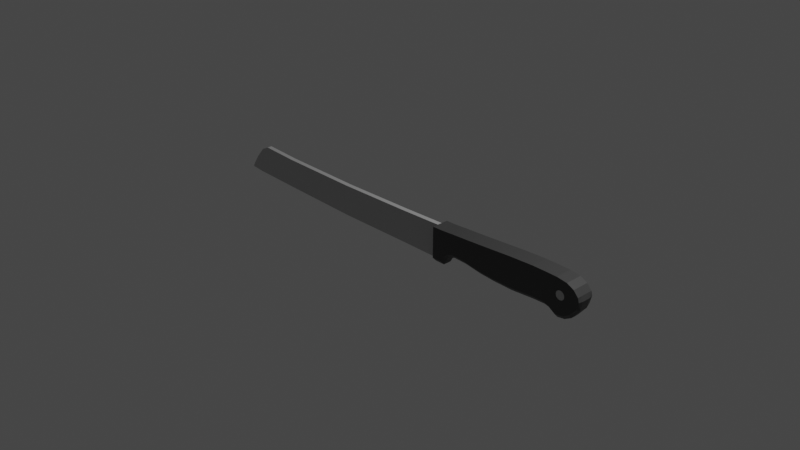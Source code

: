 # Source: pisau.blend  (saved by Blender 2.90.8; exported with 4.5.12 LTS)
import bpy
from mathutils import Matrix  # noqa: F401  (used for matrix-valued properties, if any)

bpy.ops.wm.read_factory_settings(use_empty=True)
scene = bpy.context.scene
scene.name = 'Scene'

# ---- collections
col_collection = bpy.data.collections.new('Collection'); scene.collection.children.link(col_collection)

# ---- materials (node trees are filled in below, after node groups)
mat_material_001 = bpy.data.materials.new('Material.001')
mat_material_001.use_transparent_shadow = False
mat_material_002 = bpy.data.materials.new('Material.002')
mat_material_002.use_transparent_shadow = False

# ---- material node trees
mat_material_001.use_nodes = True; mat_material_001.node_tree.nodes.clear()
_N = mat_material_001.node_tree.nodes; _L = mat_material_001.node_tree.links
n0 = _N.new('ShaderNodeBsdfPrincipled'); n0.name = 'Principled BSDF'; n0.location = (10, 300)
n0.distribution = 'GGX'
n0.subsurface_method = 'BURLEY'
n0.inputs[0].default_value = (0.05359, 0.05359, 0.05359, 1.0)
n0.inputs[3].default_value = 1.45
n0.inputs[27].default_value = (0.0, 0.0, 0.0, 1.0)
n0.inputs[28].default_value = 1.0
n1 = _N.new('ShaderNodeOutputMaterial'); n1.name = 'Material Output'; n1.location = (300, 300)
_L.new(n0.outputs[0], n1.inputs[0])
n1.is_active_output = True
mat_material_002.use_nodes = True; mat_material_002.node_tree.nodes.clear()
_N = mat_material_002.node_tree.nodes; _L = mat_material_002.node_tree.links
n0 = _N.new('ShaderNodeBsdfPrincipled'); n0.name = 'Principled BSDF'; n0.location = (10, 300)
n0.distribution = 'GGX'
n0.subsurface_method = 'BURLEY'
n0.inputs[0].default_value = (0.5204, 0.5204, 0.5204, 1.0)
n0.inputs[1].default_value = 0.2283
n0.inputs[2].default_value = 0.3819
n0.inputs[3].default_value = 1.45
n0.inputs[27].default_value = (0.0, 0.0, 0.0, 1.0)
n0.inputs[28].default_value = 1.0
n1 = _N.new('ShaderNodeOutputMaterial'); n1.name = 'Material Output'; n1.location = (300, 300)
_L.new(n0.outputs[0], n1.inputs[0])
n1.is_active_output = True

# ---- world
world_world = bpy.data.worlds.new('World'); scene.world = world_world
world_world.use_nodes = True; world_world.node_tree.nodes.clear()
_N = world_world.node_tree.nodes; _L = world_world.node_tree.links
n0 = _N.new('ShaderNodeOutputWorld'); n0.name = 'World Output'; n0.location = (300, 300)
n1 = _N.new('ShaderNodeBackground'); n1.name = 'Background'; n1.location = (10, 300)
n1.inputs[0].default_value = (0.05088, 0.05088, 0.05088, 1.0)
_L.new(n1.outputs[0], n0.inputs[0])
n0.is_active_output = True
world_world.color = (0.05088, 0.05088, 0.05088)
world_world.use_sun_shadow = False
world_world.sun_shadow_jitter_overblur = 0.0

# ---- cameras
cam_camera = bpy.data.cameras.new('Camera')
cam_camera.clip_end = 100.0
cam_camera.ortho_scale = 7.314

# ---- lights
light_light = bpy.data.lights.new('Light', 'POINT')
light_light.transmission_factor = 0.0
light_light.energy = 1000.0
light_light.shadow_soft_size = 0.1
light_light.shadow_maximum_resolution = 0.006
light_light.use_absolute_resolution = True

# ---- meshes
me_cube_001 = bpy.data.meshes.new('Cube.001')
me_cube_001.from_pydata([(5.021, -0.9664, 0.3807), (5.058, -0.9664, 0.3771), (5.094, -0.9664, 0.3663), (5.127, -0.9664, 0.3487), (5.155, -0.9664, 0.3251), (5.179, -0.9664, 0.2963), (5.196, -0.9664, 0.2635), (5.207, -0.9664, 0.2279), (5.211, -0.9664, 0.1909), (5.207, -0.9664, 0.1538), (5.196, -0.9664, 0.1182), (5.179, -0.9664, 0.08537), (5.155, -0.9664, 0.0566), (5.127, -0.9664, 0.03299), (5.094, -0.9664, 0.01544), (5.058, -0.9664, 0.004636), (5.021, -0.9664, 0.0009879), (4.984, -0.9664, 0.004636), (4.948, -0.9664, 0.01544), (4.916, -0.9664, 0.03299), (4.887, -0.9664, 0.0566), (4.863, -0.9664, 0.08537), (4.846, -0.9664, 0.1182), (4.835, -0.9664, 0.1538), (4.831, -0.9664, 0.1909), (4.835, -0.9664, 0.2279), (4.846, -0.9664, 0.2635), (4.863, -0.9664, 0.2963), (4.887, -0.9664, 0.3251), (4.916, -0.9664, 0.3487), (4.948, -0.9664, 0.3663), (4.984, -0.9664, 0.3771), (5.021, 0.9562, 0.3807), (5.058, 0.9562, 0.3771), (5.094, 0.9562, 0.3663), (5.127, 0.9562, 0.3487), (5.155, 0.9562, 0.3251), (5.179, 0.9562, 0.2963), (5.196, 0.9562, 0.2635), (5.207, 0.9562, 0.2279), (5.211, 0.9562, 0.1909), (5.207, 0.9562, 0.1538), (5.196, 0.9562, 0.1182), (5.179, 0.9562, 0.08537), (5.155, 0.9562, 0.0566), (5.127, 0.9562, 0.03299), (5.094, 0.9562, 0.01544), (5.058, 0.9562, 0.004636), (5.021, 0.9562, 0.0009879), (4.984, 0.9562, 0.004636), (4.948, 0.9562, 0.01544), (4.916, 0.9562, 0.03299), (4.887, 0.9562, 0.0566), (4.863, 0.9562, 0.08537), (4.846, 0.9562, 0.1182), (4.835, 0.9562, 0.1538), (4.831, 0.9562, 0.1909), (4.835, 0.9562, 0.2279), (4.846, 0.9562, 0.2635), (4.863, 0.9562, 0.2963), (4.887, 0.9562, 0.3251), (4.916, 0.9562, 0.3487), (4.948, 0.9562, 0.3663), (4.984, 0.9562, 0.3771), (-1.0, -1.0, -0.713), (-1.0, -1.0, 0.5837), (-1.0, 1.0, -0.713), (-1.0, 1.0, 0.5837), (-0.5763, -1.0, -0.713), (-0.5763, -1.0, 0.5921), (-0.5763, 1.0, -0.713), (-0.5763, 1.0, 0.5921), (-0.4262, -1.0, -0.4518), (-0.4248, -1.0, 0.6006), (-0.4262, 1.0, -0.4518), (-0.4248, 1.0, 0.6006), (-0.3049, -1.0, -0.3303), (-0.3035, -1.0, 0.6075), (-0.3049, 1.0, -0.3303), (-0.3035, 1.0, 0.6075), (-0.03478, -1.0, -0.2271), (-0.03337, -1.0, 0.6265), (-0.03478, 1.0, -0.2271), (-0.03337, 1.0, 0.6265), (0.5359, -1.0, -0.2473), (0.5277, -1.0, 0.6566), (0.5359, 1.0, -0.2473), (0.5277, 1.0, 0.6566), (1.273, -1.0, -0.3588), (1.27, -1.0, 0.7019), (1.273, 1.0, -0.3588), (1.27, 1.0, 0.7019), (1.92, -1.0, -0.4028), (1.899, -1.0, 0.7432), (1.92, 1.0, -0.4028), (1.899, 1.0, 0.7432), (2.759, -1.0, -0.4194), (2.746, -1.0, 0.8012), (2.759, 1.0, -0.4194), (2.746, 1.0, 0.8012), (3.752, -1.0, -0.3479), (3.784, -1.0, 0.8484), (3.752, 1.0, -0.3479), (3.784, 1.0, 0.8484), (4.261, -1.0, -0.3343), (4.323, -1.0, 0.8457), (4.261, 1.0, -0.3343), (4.323, 1.0, 0.8457), (4.531, -1.0, -0.3891), (4.846, -1.0, 0.8376), (4.531, 1.0, -0.3891), (4.846, 1.0, 0.8376), (4.855, -1.0, -0.6007), (5.281, -1.0, 0.7767), (4.855, 1.0, -0.6007), (5.281, 1.0, 0.7767), (5.166, -1.0, -0.558), (5.578, -1.0, 0.6282), (5.166, 1.0, -0.558), (5.578, 1.0, 0.6282), (5.45, -1.0, -0.3963), (5.777, -1.0, 0.4069), (5.45, 1.0, -0.3963), (5.777, 1.0, 0.4069), (5.734, -1.0, -0.08588), (5.821, -1.0, 0.2362), (5.734, 1.0, -0.08588), (5.821, 1.0, 0.2362), (-1.01, -8.341e-09, -0.9091), (-1.0, 0.0, 0.5837), (-0.5864, -8.341e-09, -0.9091), (-0.5763, 0.0, 0.5921), (-0.4363, -8.341e-09, -0.6479), (-0.4248, 0.0, 0.6006), (-0.315, -8.341e-09, -0.5264), (-0.3035, 0.0, 0.6075), (-0.04488, -8.341e-09, -0.4232), (-0.03337, 0.0, 0.6265), (0.5258, -8.341e-09, -0.4434), (0.5277, 0.0, 0.6566), (1.263, -8.341e-09, -0.5549), (1.27, 0.0, 0.7019), (1.91, -8.341e-09, -0.5989), (1.899, 0.0, 0.7432), (2.748, -8.341e-09, -0.6155), (2.746, 0.0, 0.8012), (3.742, -8.341e-09, -0.544), (3.784, 0.0, 0.8484), (4.251, -8.341e-09, -0.5304), (4.323, 0.0, 0.8457), (4.521, -8.341e-09, -0.5852), (4.846, 0.0, 0.8376), (4.845, -8.341e-09, -0.7968), (5.281, 0.0, 0.7767), (5.156, -8.341e-09, -0.7541), (5.578, 0.0, 0.6282), (5.439, -8.341e-09, -0.5924), (5.772, 0.0, 0.4078), (5.772, -1.823e-08, -0.1828), (5.851, 1.542e-08, 0.2223), (-1.01, -0.5, -0.9017), (-0.5763, -0.5, 0.5921), (-0.4248, -0.5, 0.6006), (-0.3035, -0.5, 0.6075), (-0.03337, -0.5, 0.6265), (0.5277, -0.5, 0.6566), (1.27, -0.5, 0.7019), (1.899, -0.5, 0.7432), (2.746, -0.5, 0.8012), (3.784, -0.5, 0.8484), (4.323, -0.5, 0.8457), (4.846, -0.5, 0.8376), (5.281, -0.5, 0.7767), (5.578, -0.5, 0.6282), (5.775, -0.5, 0.4074), (5.851, -0.5, 0.2215), (-1.0, -0.5, 0.5837), (-0.5864, -0.5, -0.9017), (-0.4363, -0.5, -0.6404), (-0.315, -0.5, -0.5189), (-0.04488, -0.5, -0.4157), (0.5258, -0.5, -0.4359), (1.263, -0.5, -0.5474), (1.91, -0.5, -0.5915), (2.748, -0.5, -0.608), (3.742, -0.5, -0.5366), (4.251, -0.5, -0.5229), (4.521, -0.5, -0.5777), (4.845, -0.5, -0.7894), (5.156, -0.5, -0.7466), (5.439, -0.5, -0.5849), (5.772, -0.5, -0.1753), (-1.0, 0.5, 0.5837), (-0.5864, 0.5, -0.9017), (-0.4363, 0.5, -0.6404), (-0.315, 0.5, -0.5189), (-0.04488, 0.5, -0.4157), (0.5258, 0.5, -0.4359), (1.263, 0.5, -0.5474), (1.91, 0.5, -0.5915), (2.748, 0.5, -0.608), (3.742, 0.5, -0.5366), (4.251, 0.5, -0.5229), (4.521, 0.5, -0.5777), (4.845, 0.5, -0.7894), (5.156, 0.5, -0.7466), (5.439, 0.5, -0.5849), (5.772, 0.5, -0.1753), (-1.01, 0.5, -0.9017), (-0.5763, 0.5, 0.5921), (-0.4248, 0.5, 0.6006), (-0.3035, 0.5, 0.6075), (-0.03337, 0.5, 0.6265), (0.5277, 0.5, 0.6566), (1.27, 0.5, 0.7019), (1.899, 0.5, 0.7432), (2.746, 0.5, 0.8012), (3.784, 0.5, 0.8484), (4.323, 0.5, 0.8457), (4.846, 0.5, 0.8376), (5.281, 0.5, 0.7767), (5.578, 0.5, 0.6282), (5.775, 0.5, 0.4074), (5.851, 0.5, 0.2215), (4.846, 1.0, 0.1182), (5.144, 1.0, 0.334), (5.155, 1.0, 0.3251), (5.207, 1.0, 0.1538), (5.179, 1.0, 0.2963), (5.207, 1.0, 0.2279), (4.863, 1.0, 0.08537), (5.196, 1.0, 0.2635), (5.211, 1.0, 0.1909), (5.094, 1.0, 0.3663), (5.021, 1.0, 0.3807), (5.127, 1.0, 0.3487), (5.058, 1.0, 0.3771), (4.887, 1.0, 0.0566), (4.984, 1.0, 0.004636), (5.094, 1.0, 0.01544), (4.916, 1.0, 0.03299), (5.058, 1.0, 0.004636), (5.179, 1.0, 0.08537), (5.127, 1.0, 0.03299), (5.196, 1.0, 0.1182), (5.155, 1.0, 0.0566), (4.948, 1.0, 0.01544), (4.835, 1.0, 0.1538), (5.021, 1.0, 0.0009879), (5.042, 1.0, 0.003043), (4.887, 1.0, 0.3251), (4.846, 1.0, 0.2635), (4.916, 1.0, 0.3487), (4.984, 1.0, 0.3771), (4.835, 1.0, 0.2279), (4.948, 1.0, 0.3663), (4.863, 1.0, 0.2963), (4.831, 1.0, 0.1909), (5.127, -1.0, 0.03299), (5.094, -1.0, 0.01544), (5.179, -1.0, 0.08537), (4.863, -1.0, 0.08537), (4.846, -1.0, 0.1182), (5.155, -1.0, 0.0566), (4.984, -1.0, 0.004636), (4.863, -1.0, 0.2963), (5.021, -1.0, 0.0009879), (4.831, -1.0, 0.1909), (4.948, -1.0, 0.01544), (5.196, -1.0, 0.2635), (4.835, -1.0, 0.2279), (4.835, -1.0, 0.1538), (4.846, -1.0, 0.2635), (5.207, -1.0, 0.1538), (5.211, -1.0, 0.1909), (5.196, -1.0, 0.1182), (4.887, -1.0, 0.0566), (4.916, -1.0, 0.03299), (5.042, -1.0, 0.003043), (5.058, -1.0, 0.004636), (5.179, -1.0, 0.2963), (5.207, -1.0, 0.2279), (5.155, -1.0, 0.3251), (5.127, -1.0, 0.3487), (4.887, -1.0, 0.3251), (5.021, -1.0, 0.3807), (4.916, -1.0, 0.3487), (4.948, -1.0, 0.3663), (5.094, -1.0, 0.3663), (5.058, -1.0, 0.3771), (5.144, -1.0, 0.334), (4.984, -1.0, 0.3771)], [], [(0, 1, 289, 285), (1, 2, 288, 289), (2, 3, 283, 288), (3, 4, 282, 290, 283), (4, 5, 280, 282), (5, 6, 269, 280), (6, 7, 281, 269), (7, 8, 274, 281), (8, 9, 273, 274), (9, 10, 275, 273), (10, 11, 260, 275), (11, 12, 263, 260), (12, 13, 258, 263), (13, 14, 259, 258), (14, 15, 279, 259), (15, 16, 266, 278, 279), (16, 17, 264, 266), (17, 18, 268, 264), (18, 19, 277, 268), (19, 20, 276, 277), (20, 21, 261, 276), (21, 22, 262, 261), (22, 23, 271, 262), (23, 24, 267, 271), (24, 25, 270, 267), (25, 26, 272, 270), (26, 27, 265, 272), (27, 28, 284, 265), (28, 29, 286, 284), (29, 30, 287, 286), (30, 31, 291, 287), (31, 0, 285, 291), (0, 31, 30, 29, 28, 27, 26, 25, 24, 23, 22, 21, 20, 19, 18, 17, 16, 15, 14, 13, 12, 11, 10, 9, 8, 7, 6, 5, 4, 3, 2, 1), (33, 34, 35, 36, 37, 38, 39, 40, 41, 42, 43, 44, 45, 46, 47, 48, 49, 50, 51, 52, 53, 54, 55, 56, 57, 58, 59, 60, 61, 62, 63, 32), (208, 192, 67, 66), (66, 67, 71, 70), (161, 69, 73, 162), (68, 69, 65, 64), (160, 177, 68, 64), (161, 176, 65, 69), (73, 72, 76, 77), (70, 71, 75, 74), (69, 68, 72, 73), (193, 70, 74, 194), (195, 78, 82, 196), (194, 74, 78, 195), (162, 73, 77, 163), (74, 75, 79, 78), (164, 81, 85, 165), (163, 77, 81, 164), (78, 79, 83, 82), (77, 76, 80, 81), (85, 84, 88, 89), (82, 83, 87, 86), (81, 80, 84, 85), (196, 82, 86, 197), (166, 89, 93, 167), (197, 86, 90, 198), (165, 85, 89, 166), (86, 87, 91, 90), (167, 93, 97, 168), (90, 91, 95, 94), (89, 88, 92, 93), (198, 90, 94, 199), (97, 96, 100, 101), (94, 95, 99, 98), (93, 92, 96, 97), (199, 94, 98, 200), (169, 101, 105, 170), (200, 98, 102, 201), (168, 97, 101, 169), (98, 99, 103, 102), (106, 107, 111, 110), (102, 103, 107, 106), (101, 100, 104, 105), (201, 102, 106, 202), (109, 108, 112, 278, 266, 264, 268, 277, 276, 261, 262, 271, 267, 270, 272, 265, 284, 286, 287, 291, 285, 289, 288, 283, 290, 113), (105, 104, 108, 109), (202, 106, 110, 203), (170, 105, 109, 171), (172, 113, 117, 173), (203, 110, 114, 204), (171, 109, 113, 172), (110, 111, 115, 225, 235, 233, 236, 234, 253, 255, 252, 250, 256, 251, 254, 257, 247, 224, 230, 237, 240, 246, 238, 248, 249, 114), (117, 116, 120, 121), (114, 249, 241, 239, 243, 245, 242, 244, 227, 232, 229, 231, 228, 226, 225, 115, 119, 118), (113, 290, 282, 280, 269, 281, 274, 273, 275, 260, 263, 258, 259, 279, 278, 112, 116, 117), (204, 114, 118, 205), (206, 122, 126, 207), (205, 118, 122, 206), (173, 117, 121, 174), (118, 119, 123, 122), (191, 175, 125, 124), (174, 121, 125, 175), (122, 123, 127, 126), (121, 120, 124, 125), (222, 157, 159, 223), (207, 223, 159, 158), (221, 155, 157, 222), (189, 154, 156, 190), (190, 156, 158, 191), (188, 152, 154, 189), (219, 151, 153, 220), (187, 150, 152, 188), (220, 153, 155, 221), (218, 149, 151, 219), (186, 148, 150, 187), (185, 146, 148, 186), (216, 145, 147, 217), (184, 144, 146, 185), (217, 147, 149, 218), (183, 142, 144, 184), (182, 140, 142, 183), (215, 143, 145, 216), (213, 139, 141, 214), (181, 138, 140, 182), (214, 141, 143, 215), (180, 136, 138, 181), (211, 135, 137, 212), (212, 137, 139, 213), (210, 133, 135, 211), (178, 132, 134, 179), (179, 134, 136, 180), (177, 130, 132, 178), (209, 192, 129, 131), (208, 193, 130, 128), (209, 131, 133, 210), (160, 176, 129, 128), (64, 65, 176, 160), (68, 177, 178, 72), (76, 179, 180, 80), (72, 178, 179, 76), (80, 180, 181, 84), (84, 181, 182, 88), (88, 182, 183, 92), (92, 183, 184, 96), (96, 184, 185, 100), (100, 185, 186, 104), (104, 186, 187, 108), (108, 187, 188, 112), (112, 188, 189, 116), (120, 190, 191, 124), (116, 189, 190, 120), (157, 174, 175, 159), (158, 159, 175, 191), (155, 173, 174, 157), (151, 171, 172, 153), (153, 172, 173, 155), (149, 170, 171, 151), (145, 168, 169, 147), (147, 169, 170, 149), (143, 167, 168, 145), (139, 165, 166, 141), (141, 166, 167, 143), (135, 163, 164, 137), (137, 164, 165, 139), (133, 162, 163, 135), (131, 129, 176, 161), (128, 130, 177, 160), (131, 161, 162, 133), (71, 209, 210, 75), (66, 70, 193, 208), (71, 67, 192, 209), (75, 210, 211, 79), (83, 212, 213, 87), (79, 211, 212, 83), (91, 214, 215, 95), (87, 213, 214, 91), (95, 215, 216, 99), (103, 217, 218, 107), (99, 216, 217, 103), (107, 218, 219, 111), (115, 220, 221, 119), (111, 219, 220, 115), (119, 221, 222, 123), (126, 127, 223, 207), (123, 222, 223, 127), (154, 205, 206, 156), (156, 206, 207, 158), (152, 204, 205, 154), (150, 203, 204, 152), (148, 202, 203, 150), (146, 201, 202, 148), (144, 200, 201, 146), (142, 199, 200, 144), (140, 198, 199, 142), (138, 197, 198, 140), (136, 196, 197, 138), (132, 194, 195, 134), (134, 195, 196, 136), (130, 193, 194, 132), (128, 129, 192, 208), (229, 39, 38, 231), (226, 36, 35, 235, 225), (243, 45, 44, 245), (251, 58, 57, 254), (236, 33, 32, 234), (241, 47, 46, 239), (240, 51, 50, 246), (245, 44, 43, 242), (257, 56, 55, 247), (255, 62, 61, 252), (232, 40, 39, 229), (248, 48, 47, 241, 249), (224, 54, 53, 230), (244, 42, 41, 227), (253, 63, 62, 255), (230, 53, 52, 237), (235, 35, 34, 233), (242, 43, 42, 244), (254, 57, 56, 257), (256, 59, 58, 251), (233, 34, 33, 236), (237, 52, 51, 240), (250, 60, 59, 256), (234, 32, 63, 253), (238, 49, 48, 248), (228, 37, 36, 226), (252, 61, 60, 250), (231, 38, 37, 228), (227, 41, 40, 232), (239, 46, 45, 243), (246, 50, 49, 238), (247, 55, 54, 224)])
me_cube_001.polygons.foreach_set('material_index', [0, 0, 0, 0, 0, 0, 0, 0, 0, 0, 0, 0, 0, 0, 0, 0, 0, 0, 0, 0, 0, 0, 0, 0, 0, 0, 0, 0, 0, 0, 0, 0, 1, 1, 0, 0, 0, 0, 0, 0, 0, 0, 0, 0, 0, 0, 0, 0, 0, 0, 0, 0, 0, 0, 0, 0, 0, 0, 0, 0, 0, 0, 0, 0, 0, 0, 0, 0, 0, 0, 0, 0, 0, 0, 0, 0, 0, 0, 0, 0, 0, 0, 0, 0, 0, 0, 0, 0, 0, 0, 0, 0, 0, 0, 0, 0, 0, 0, 0, 0, 0, 0, 0, 0, 0, 0, 0, 0, 0, 0, 0, 0, 0, 0, 0, 0, 0, 0, 0, 0, 0, 0, 0, 0, 0, 0, 0, 0, 0, 0, 0, 0, 0, 0, 0, 0, 0, 0, 0, 0, 0, 0, 0, 0, 0, 0, 0, 0, 0, 0, 0, 0, 0, 0, 0, 0, 0, 0, 0, 0, 0, 0, 0, 0, 0, 0, 0, 0, 0, 0, 0, 0, 0, 0, 0, 0, 0, 0, 0, 0, 0, 0, 0, 0, 0, 0, 0, 0, 0, 0, 0, 0, 0, 0, 0, 0, 0, 0, 0, 0, 0, 0, 0, 0, 0, 0, 0, 0, 0, 0, 0, 0, 0, 0, 0, 0, 0, 0, 0, 0, 0, 0, 0, 0])
_uv = me_cube_001.uv_layers.new(name='UVMap')
_uv.uv.foreach_set('vector', [1.0, 0.5, 0.9688, 0.5, 0.9688, 0.5159, 1.0, 0.5159, 0.9688, 0.5, 0.9375, 0.5, 0.9375, 0.5159, 0.9688, 0.5159, 0.9375, 0.5, 0.9062, 0.5, 0.9062, 0.5159, 0.9375, 0.5159, 0.9062, 0.5, 0.875, 0.5, 0.875, 0.5159, 0.8868, 0.5159, 0.9062, 0.5159, 0.875, 0.5, 0.8438, 0.5, 0.8438, 0.5159, 0.875, 0.5159, 0.8438, 0.5, 0.8125, 0.5, 0.8125, 0.5159, 0.8438, 0.5159, 0.8125, 0.5, 0.7812, 0.5, 0.7812, 0.5159, 0.8125, 0.5159, 0.7812, 0.5, 0.75, 0.5, 0.75, 0.5159, 0.7812, 0.5159, 0.75, 0.5, 0.7188, 0.5, 0.7188, 0.5159, 0.75, 0.5159, 0.7188, 0.5, 0.6875, 0.5, 0.6875, 0.5159, 0.7188, 0.5159, 0.6875, 0.5, 0.6562, 0.5, 0.6562, 0.5159, 0.6875, 0.5159, 0.6562, 0.5, 0.625, 0.5, 0.625, 0.5159, 0.6562, 0.5159, 0.625, 0.5, 0.5938, 0.5, 0.5938, 0.5159, 0.625, 0.5159, 0.5938, 0.5, 0.5625, 0.5, 0.5625, 0.5159, 0.5938, 0.5159, 0.5625, 0.5, 0.5312, 0.5, 0.5312, 0.5159, 0.5625, 0.5159, 0.5312, 0.5, 0.5, 0.5, 0.5, 0.5159, 0.5176, 0.5159, 0.5312, 0.5159, 0.5, 0.5, 0.4688, 0.5, 0.4688, 0.5159, 0.5, 0.5159, 0.4688, 0.5, 0.4375, 0.5, 0.4375, 0.5159, 0.4688, 0.5159, 0.4375, 0.5, 0.4062, 0.5, 0.4062, 0.5159, 0.4375, 0.5159, 0.4062, 0.5, 0.375, 0.5, 0.375, 0.5159, 0.4062, 0.5159, 0.375, 0.5, 0.3438, 0.5, 0.3438, 0.5159, 0.375, 0.5159, 0.3438, 0.5, 0.3125, 0.5, 0.3125, 0.5159, 0.3438, 0.5159, 0.3125, 0.5, 0.2812, 0.5, 0.2812, 0.5159, 0.3125, 0.5159, 0.2812, 0.5, 0.25, 0.5, 0.25, 0.5159, 0.2812, 0.5159, 0.25, 0.5, 0.2188, 0.5, 0.2188, 0.5159, 0.25, 0.5159, 0.2188, 0.5, 0.1875, 0.5, 0.1875, 0.5159, 0.2188, 0.5159, 0.1875, 0.5, 0.1562, 0.5, 0.1562, 0.5159, 0.1875, 0.5159, 0.1562, 0.5, 0.125, 0.5, 0.125, 0.5159, 0.1562, 0.5159, 0.125, 0.5, 0.09375, 0.5, 0.09375, 0.5159, 0.125, 0.5159, 0.09375, 0.5, 0.0625, 0.5, 0.0625, 0.5159, 0.09375, 0.5159, 0.0625, 0.5, 0.03125, 0.5, 0.03125, 0.5159, 0.0625, 0.5159, 0.03125, 0.5, 0.0, 0.5, 0.0, 0.5159, 0.03125, 0.5159, 0.75, 0.49, 0.7032, 0.4854, 0.6582, 0.4717, 0.6167, 0.4496, 0.5803, 0.4197, 0.5504, 0.3833, 0.5283, 0.3418, 0.5146, 0.2968, 0.51, 0.25, 0.5146, 0.2032, 0.5283, 0.1582, 0.5504, 0.1167, 0.5803, 0.08029, 0.6167, 0.05045, 0.6582, 0.02827, 0.7032, 0.01461, 0.75, 0.01, 0.7968, 0.01461, 0.8418, 0.02827, 0.8833, 0.05045, 0.9197, 0.08029, 0.9496, 0.1167, 0.9717, 0.1582, 0.9854, 0.2032, 0.99, 0.25, 0.9854, 0.2968, 0.9717, 0.3418, 0.9496, 0.3833, 0.9197, 0.4197, 0.8833, 0.4496, 0.8418, 0.4717, 0.7968, 0.4854, 0.2968, 0.4854, 0.3418, 0.4717, 0.3833, 0.4496, 0.4197, 0.4197, 0.4496, 0.3833, 0.4717, 0.3418, 0.4854, 0.2968, 0.49, 0.25, 0.4854, 0.2032, 0.4717, 0.1582, 0.4496, 0.1167, 0.4197, 0.08029, 0.3833, 0.05045, 0.3418, 0.02827, 0.2968, 0.01461, 0.25, 0.01, 0.2032, 0.01461, 0.1582, 0.02827, 0.1167, 0.05045, 0.08029, 0.08029, 0.05045, 0.1167, 0.02827, 0.1582, 0.01461, 0.2032, 0.01, 0.25, 0.01461, 0.2968, 0.02827, 0.3418, 0.05045, 0.3833, 0.08029, 0.4197, 0.1167, 0.4496, 0.1582, 0.4717, 0.2032, 0.4854, 0.25, 0.49, 0.375, 0.1875, 0.625, 0.1875, 0.625, 0.25, 0.375, 0.25, 0.375, 0.25, 0.625, 0.25, 0.625, 0.5, 0.375, 0.5, 0.625, 0.6875, 0.625, 0.75, 0.625, 0.75, 0.625, 0.6875, 0.375, 0.75, 0.625, 0.75, 0.625, 1.0, 0.375, 1.0, 0.125, 0.6875, 0.375, 0.6875, 0.375, 0.75, 0.125, 0.75, 0.625, 0.6875, 0.875, 0.6875, 0.875, 0.75, 0.625, 0.75, 0.625, 0.75, 0.375, 0.75, 0.375, 0.75, 0.625, 0.75, 0.375, 0.5, 0.625, 0.5, 0.625, 0.5, 0.375, 0.5, 0.625, 0.75, 0.375, 0.75, 0.375, 0.75, 0.625, 0.75, 0.375, 0.5625, 0.375, 0.5, 0.375, 0.5, 0.375, 0.5625, 0.375, 0.5625, 0.375, 0.5, 0.375, 0.5, 0.375, 0.5625, 0.375, 0.5625, 0.375, 0.5, 0.375, 0.5, 0.375, 0.5625, 0.625, 0.6875, 0.625, 0.75, 0.625, 0.75, 0.625, 0.6875, 0.375, 0.5, 0.625, 0.5, 0.625, 0.5, 0.375, 0.5, 0.625, 0.6875, 0.625, 0.75, 0.625, 0.75, 0.625, 0.6875, 0.625, 0.6875, 0.625, 0.75, 0.625, 0.75, 0.625, 0.6875, 0.375, 0.5, 0.625, 0.5, 0.625, 0.5, 0.375, 0.5, 0.625, 0.75, 0.375, 0.75, 0.375, 0.75, 0.625, 0.75, 0.625, 0.75, 0.375, 0.75, 0.375, 0.75, 0.625, 0.75, 0.375, 0.5, 0.625, 0.5, 0.625, 0.5, 0.375, 0.5, 0.625, 0.75, 0.375, 0.75, 0.375, 0.75, 0.625, 0.75, 0.375, 0.5625, 0.375, 0.5, 0.375, 0.5, 0.375, 0.5625, 0.625, 0.6875, 0.625, 0.75, 0.625, 0.75, 0.625, 0.6875, 0.375, 0.5625, 0.375, 0.5, 0.375, 0.5, 0.375, 0.5625, 0.625, 0.6875, 0.625, 0.75, 0.625, 0.75, 0.625, 0.6875, 0.375, 0.5, 0.625, 0.5, 0.625, 0.5, 0.375, 0.5, 0.625, 0.6875, 0.625, 0.75, 0.625, 0.75, 0.625, 0.6875, 0.375, 0.5, 0.625, 0.5, 0.625, 0.5, 0.375, 0.5, 0.625, 0.75, 0.375, 0.75, 0.375, 0.75, 0.625, 0.75, 0.375, 0.5625, 0.375, 0.5, 0.375, 0.5, 0.375, 0.5625, 0.625, 0.75, 0.375, 0.75, 0.375, 0.75, 0.625, 0.75, 0.375, 0.5, 0.625, 0.5, 0.625, 0.5, 0.375, 0.5, 0.625, 0.75, 0.375, 0.75, 0.375, 0.75, 0.625, 0.75, 0.375, 0.5625, 0.375, 0.5, 0.375, 0.5, 0.375, 0.5625, 0.625, 0.6875, 0.625, 0.75, 0.625, 0.75, 0.625, 0.6875, 0.375, 0.5625, 0.375, 0.5, 0.375, 0.5, 0.375, 0.5625, 0.625, 0.6875, 0.625, 0.75, 0.625, 0.75, 0.625, 0.6875, 0.375, 0.5, 0.625, 0.5, 0.625, 0.5, 0.375, 0.5, 0.375, 0.5, 0.625, 0.5, 0.625, 0.5, 0.375, 0.5, 0.375, 0.5, 0.625, 0.5, 0.625, 0.5, 0.375, 0.5, 0.625, 0.75, 0.375, 0.75, 0.375, 0.75, 0.625, 0.75, 0.375, 0.5625, 0.375, 0.5, 0.375, 0.5, 0.375, 0.5625, 0.625, 0.75, 0.375, 0.75, 0.375, 0.75, 0.4846, 0.75, 0.4829, 0.75, 0.481, 0.75, 0.4804, 0.75, 0.4811, 0.75, 0.4832, 0.75, 0.4865, 0.75, 0.4911, 0.75, 0.4967, 0.75, 0.503, 0.75, 0.5099, 0.75, 0.5169, 0.75, 0.5238, 0.75, 0.5303, 0.75, 0.5361, 0.75, 0.5408, 0.75, 0.5445, 0.75, 0.5468, 0.75, 0.5479, 0.75, 0.5477, 0.75, 0.5463, 0.75, 0.5447, 0.75, 0.625, 0.75, 0.625, 0.75, 0.375, 0.75, 0.375, 0.75, 0.625, 0.75, 0.375, 0.5625, 0.375, 0.5, 0.375, 0.5, 0.375, 0.5625, 0.625, 0.6875, 0.625, 0.75, 0.625, 0.75, 0.625, 0.6875, 0.625, 0.6875, 0.625, 0.75, 0.625, 0.75, 0.625, 0.6875, 0.375, 0.5625, 0.375, 0.5, 0.375, 0.5, 0.375, 0.5625, 0.625, 0.6875, 0.625, 0.75, 0.625, 0.75, 0.625, 0.6875, 0.375, 0.5, 0.625, 0.5, 0.625, 0.5, 0.5447, 0.5, 0.5463, 0.5, 0.5477, 0.5, 0.5479, 0.5, 0.5468, 0.5, 0.5445, 0.5, 0.5408, 0.5, 0.5361, 0.5, 0.5303, 0.5, 0.5238, 0.5, 0.5169, 0.5, 0.5099, 0.5, 0.503, 0.5, 0.4967, 0.5, 0.4911, 0.5, 0.4865, 0.5, 0.4832, 0.5, 0.4811, 0.5, 0.4804, 0.5, 0.481, 0.5, 0.4829, 0.5, 0.4846, 0.5, 0.375, 0.5, 0.625, 0.75, 0.375, 0.75, 0.375, 0.75, 0.625, 0.75, 0.375, 0.5, 0.4846, 0.5, 0.4852, 0.5, 0.4879, 0.5, 0.4918, 0.5, 0.4968, 0.5, 0.5028, 0.5, 0.5093, 0.5, 0.5161, 0.5, 0.5229, 0.5, 0.5293, 0.5, 0.535, 0.5, 0.5399, 0.5, 0.5437, 0.5, 0.5447, 0.5, 0.625, 0.5, 0.625, 0.5, 0.375, 0.5, 0.625, 0.75, 0.5447, 0.75, 0.5437, 0.75, 0.5399, 0.75, 0.535, 0.75, 0.5293, 0.75, 0.5229, 0.75, 0.5161, 0.75, 0.5093, 0.75, 0.5028, 0.75, 0.4968, 0.75, 0.4918, 0.75, 0.4879, 0.75, 0.4852, 0.75, 0.4846, 0.75, 0.375, 0.75, 0.375, 0.75, 0.625, 0.75, 0.375, 0.5625, 0.375, 0.5, 0.375, 0.5, 0.375, 0.5625, 0.375, 0.5625, 0.375, 0.5, 0.375, 0.5, 0.375, 0.5625, 0.375, 0.5625, 0.375, 0.5, 0.375, 0.5, 0.375, 0.5625, 0.625, 0.6875, 0.625, 0.75, 0.625, 0.75, 0.625, 0.6875, 0.375, 0.5, 0.625, 0.5, 0.625, 0.5, 0.375, 0.5, 0.375, 0.6875, 0.625, 0.6875, 0.625, 0.75, 0.375, 0.75, 0.625, 0.6875, 0.625, 0.75, 0.625, 0.75, 0.625, 0.6875, 0.375, 0.5, 0.625, 0.5, 0.625, 0.5, 0.375, 0.5, 0.625, 0.75, 0.375, 0.75, 0.375, 0.75, 0.625, 0.75, 0.625, 0.5625, 0.625, 0.625, 0.625, 0.625, 0.625, 0.5625, 0.375, 0.5625, 0.625, 0.5625, 0.625, 0.625, 0.375, 0.625, 0.625, 0.5625, 0.625, 0.625, 0.625, 0.625, 0.625, 0.5625, 0.375, 0.6875, 0.375, 0.625, 0.375, 0.625, 0.375, 0.6875, 0.375, 0.6875, 0.375, 0.625, 0.375, 0.625, 0.375, 0.6875, 0.375, 0.6875, 0.375, 0.625, 0.375, 0.625, 0.375, 0.6875, 0.625, 0.5625, 0.625, 0.625, 0.625, 0.625, 0.625, 0.5625, 0.375, 0.6875, 0.375, 0.625, 0.375, 0.625, 0.375, 0.6875, 0.625, 0.5625, 0.625, 0.625, 0.625, 0.625, 0.625, 0.5625, 0.625, 0.5625, 0.625, 0.625, 0.625, 0.625, 0.625, 0.5625, 0.375, 0.6875, 0.375, 0.625, 0.375, 0.625, 0.375, 0.6875, 0.375, 0.6875, 0.375, 0.625, 0.375, 0.625, 0.375, 0.6875, 0.625, 0.5625, 0.625, 0.625, 0.625, 0.625, 0.625, 0.5625, 0.375, 0.6875, 0.375, 0.625, 0.375, 0.625, 0.375, 0.6875, 0.625, 0.5625, 0.625, 0.625, 0.625, 0.625, 0.625, 0.5625, 0.375, 0.6875, 0.375, 0.625, 0.375, 0.625, 0.375, 0.6875, 0.375, 0.6875, 0.375, 0.625, 0.375, 0.625, 0.375, 0.6875, 0.625, 0.5625, 0.625, 0.625, 0.625, 0.625, 0.625, 0.5625, 0.625, 0.5625, 0.625, 0.625, 0.625, 0.625, 0.625, 0.5625, 0.375, 0.6875, 0.375, 0.625, 0.375, 0.625, 0.375, 0.6875, 0.625, 0.5625, 0.625, 0.625, 0.625, 0.625, 0.625, 0.5625, 0.375, 0.6875, 0.375, 0.625, 0.375, 0.625, 0.375, 0.6875, 0.625, 0.5625, 0.625, 0.625, 0.625, 0.625, 0.625, 0.5625, 0.625, 0.5625, 0.625, 0.625, 0.625, 0.625, 0.625, 0.5625, 0.625, 0.5625, 0.625, 0.625, 0.625, 0.625, 0.625, 0.5625, 0.375, 0.6875, 0.375, 0.625, 0.375, 0.625, 0.375, 0.6875, 0.375, 0.6875, 0.375, 0.625, 0.375, 0.625, 0.375, 0.6875, 0.375, 0.6875, 0.375, 0.625, 0.375, 0.625, 0.375, 0.6875, 0.625, 0.5625, 0.875, 0.5625, 0.875, 0.625, 0.625, 0.625, 0.125, 0.5625, 0.375, 0.5625, 0.375, 0.625, 0.125, 0.625, 0.625, 0.5625, 0.625, 0.625, 0.625, 0.625, 0.625, 0.5625, 0.375, 0.0625, 0.625, 0.0625, 0.625, 0.125, 0.375, 0.125, 0.375, 0.0, 0.625, 0.0, 0.625, 0.0625, 0.375, 0.0625, 0.375, 0.75, 0.375, 0.6875, 0.375, 0.6875, 0.375, 0.75, 0.375, 0.75, 0.375, 0.6875, 0.375, 0.6875, 0.375, 0.75, 0.375, 0.75, 0.375, 0.6875, 0.375, 0.6875, 0.375, 0.75, 0.375, 0.75, 0.375, 0.6875, 0.375, 0.6875, 0.375, 0.75, 0.375, 0.75, 0.375, 0.6875, 0.375, 0.6875, 0.375, 0.75, 0.375, 0.75, 0.375, 0.6875, 0.375, 0.6875, 0.375, 0.75, 0.375, 0.75, 0.375, 0.6875, 0.375, 0.6875, 0.375, 0.75, 0.375, 0.75, 0.375, 0.6875, 0.375, 0.6875, 0.375, 0.75, 0.375, 0.75, 0.375, 0.6875, 0.375, 0.6875, 0.375, 0.75, 0.375, 0.75, 0.375, 0.6875, 0.375, 0.6875, 0.375, 0.75, 0.375, 0.75, 0.375, 0.6875, 0.375, 0.6875, 0.375, 0.75, 0.375, 0.75, 0.375, 0.6875, 0.375, 0.6875, 0.375, 0.75, 0.375, 0.75, 0.375, 0.6875, 0.375, 0.6875, 0.375, 0.75, 0.375, 0.75, 0.375, 0.6875, 0.375, 0.6875, 0.375, 0.75, 0.625, 0.625, 0.625, 0.6875, 0.625, 0.6875, 0.625, 0.625, 0.375, 0.625, 0.625, 0.625, 0.625, 0.6875, 0.375, 0.6875, 0.625, 0.625, 0.625, 0.6875, 0.625, 0.6875, 0.625, 0.625, 0.625, 0.625, 0.625, 0.6875, 0.625, 0.6875, 0.625, 0.625, 0.625, 0.625, 0.625, 0.6875, 0.625, 0.6875, 0.625, 0.625, 0.625, 0.625, 0.625, 0.6875, 0.625, 0.6875, 0.625, 0.625, 0.625, 0.625, 0.625, 0.6875, 0.625, 0.6875, 0.625, 0.625, 0.625, 0.625, 0.625, 0.6875, 0.625, 0.6875, 0.625, 0.625, 0.625, 0.625, 0.625, 0.6875, 0.625, 0.6875, 0.625, 0.625, 0.625, 0.625, 0.625, 0.6875, 0.625, 0.6875, 0.625, 0.625, 0.625, 0.625, 0.625, 0.6875, 0.625, 0.6875, 0.625, 0.625, 0.625, 0.625, 0.625, 0.6875, 0.625, 0.6875, 0.625, 0.625, 0.625, 0.625, 0.625, 0.6875, 0.625, 0.6875, 0.625, 0.625, 0.625, 0.625, 0.625, 0.6875, 0.625, 0.6875, 0.625, 0.625, 0.625, 0.625, 0.875, 0.625, 0.875, 0.6875, 0.625, 0.6875, 0.125, 0.625, 0.375, 0.625, 0.375, 0.6875, 0.125, 0.6875, 0.625, 0.625, 0.625, 0.6875, 0.625, 0.6875, 0.625, 0.625, 0.625, 0.5, 0.625, 0.5625, 0.625, 0.5625, 0.625, 0.5, 0.125, 0.5, 0.375, 0.5, 0.375, 0.5625, 0.125, 0.5625, 0.625, 0.5, 0.875, 0.5, 0.875, 0.5625, 0.625, 0.5625, 0.625, 0.5, 0.625, 0.5625, 0.625, 0.5625, 0.625, 0.5, 0.625, 0.5, 0.625, 0.5625, 0.625, 0.5625, 0.625, 0.5, 0.625, 0.5, 0.625, 0.5625, 0.625, 0.5625, 0.625, 0.5, 0.625, 0.5, 0.625, 0.5625, 0.625, 0.5625, 0.625, 0.5, 0.625, 0.5, 0.625, 0.5625, 0.625, 0.5625, 0.625, 0.5, 0.625, 0.5, 0.625, 0.5625, 0.625, 0.5625, 0.625, 0.5, 0.625, 0.5, 0.625, 0.5625, 0.625, 0.5625, 0.625, 0.5, 0.625, 0.5, 0.625, 0.5625, 0.625, 0.5625, 0.625, 0.5, 0.625, 0.5, 0.625, 0.5625, 0.625, 0.5625, 0.625, 0.5, 0.625, 0.5, 0.625, 0.5625, 0.625, 0.5625, 0.625, 0.5, 0.625, 0.5, 0.625, 0.5625, 0.625, 0.5625, 0.625, 0.5, 0.625, 0.5, 0.625, 0.5625, 0.625, 0.5625, 0.625, 0.5, 0.375, 0.5, 0.625, 0.5, 0.625, 0.5625, 0.375, 0.5625, 0.625, 0.5, 0.625, 0.5625, 0.625, 0.5625, 0.625, 0.5, 0.375, 0.625, 0.375, 0.5625, 0.375, 0.5625, 0.375, 0.625, 0.375, 0.625, 0.375, 0.5625, 0.375, 0.5625, 0.375, 0.625, 0.375, 0.625, 0.375, 0.5625, 0.375, 0.5625, 0.375, 0.625, 0.375, 0.625, 0.375, 0.5625, 0.375, 0.5625, 0.375, 0.625, 0.375, 0.625, 0.375, 0.5625, 0.375, 0.5625, 0.375, 0.625, 0.375, 0.625, 0.375, 0.5625, 0.375, 0.5625, 0.375, 0.625, 0.375, 0.625, 0.375, 0.5625, 0.375, 0.5625, 0.375, 0.625, 0.375, 0.625, 0.375, 0.5625, 0.375, 0.5625, 0.375, 0.625, 0.375, 0.625, 0.375, 0.5625, 0.375, 0.5625, 0.375, 0.625, 0.375, 0.625, 0.375, 0.5625, 0.375, 0.5625, 0.375, 0.625, 0.375, 0.625, 0.375, 0.5625, 0.375, 0.5625, 0.375, 0.625, 0.375, 0.625, 0.375, 0.5625, 0.375, 0.5625, 0.375, 0.625, 0.375, 0.625, 0.375, 0.5625, 0.375, 0.5625, 0.375, 0.625, 0.375, 0.625, 0.375, 0.5625, 0.375, 0.5625, 0.375, 0.625, 0.375, 0.125, 0.625, 0.125, 0.625, 0.1875, 0.375, 0.1875, 0.7812, 0.9793, 0.7812, 1.0, 0.8125, 1.0, 0.8125, 0.9793, 0.875, 0.9793, 0.875, 1.0, 0.9062, 1.0, 0.9062, 0.9793, 0.8868, 0.9793, 0.5938, 0.9793, 0.5938, 1.0, 0.625, 1.0, 0.625, 0.9793, 0.1875, 0.9793, 0.1875, 1.0, 0.2188, 1.0, 0.2188, 0.9793, 0.9688, 0.9793, 0.9688, 1.0, 1.0, 1.0, 1.0, 0.9793, 0.5312, 0.9793, 0.5312, 1.0, 0.5625, 1.0, 0.5625, 0.9793, 0.4062, 0.9793, 0.4062, 1.0, 0.4375, 1.0, 0.4375, 0.9793, 0.625, 0.9793, 0.625, 1.0, 0.6562, 1.0, 0.6562, 0.9793, 0.25, 0.9793, 0.25, 1.0, 0.2812, 1.0, 0.2812, 0.9793, 0.0625, 0.9793, 0.0625, 1.0, 0.09375, 1.0, 0.09375, 0.9793, 0.75, 0.9793, 0.75, 1.0, 0.7812, 1.0, 0.7812, 0.9793, 0.5, 0.9793, 0.5, 1.0, 0.5312, 1.0, 0.5312, 0.9793, 0.5176, 0.9793, 0.3125, 0.9793, 0.3125, 1.0, 0.3438, 1.0, 0.3438, 0.9793, 0.6875, 0.9793, 0.6875, 1.0, 0.7188, 1.0, 0.7188, 0.9793, 0.03125, 0.9793, 0.03125, 1.0, 0.0625, 1.0, 0.0625, 0.9793, 0.3438, 0.9793, 0.3438, 1.0, 0.375, 1.0, 0.375, 0.9793, 0.9062, 0.9793, 0.9062, 1.0, 0.9375, 1.0, 0.9375, 0.9793, 0.6562, 0.9793, 0.6562, 1.0, 0.6875, 1.0, 0.6875, 0.9793, 0.2188, 0.9793, 0.2188, 1.0, 0.25, 1.0, 0.25, 0.9793, 0.1562, 0.9793, 0.1562, 1.0, 0.1875, 1.0, 0.1875, 0.9793, 0.9375, 0.9793, 0.9375, 1.0, 0.9688, 1.0, 0.9688, 0.9793, 0.375, 0.9793, 0.375, 1.0, 0.4062, 1.0, 0.4062, 0.9793, 0.125, 0.9793, 0.125, 1.0, 0.1562, 1.0, 0.1562, 0.9793, 0.0, 0.9793, 0.0, 1.0, 0.03125, 1.0, 0.03125, 0.9793, 0.4688, 0.9793, 0.4688, 1.0, 0.5, 1.0, 0.5, 0.9793, 0.8438, 0.9793, 0.8438, 1.0, 0.875, 1.0, 0.875, 0.9793, 0.09375, 0.9793, 0.09375, 1.0, 0.125, 1.0, 0.125, 0.9793, 0.8125, 0.9793, 0.8125, 1.0, 0.8438, 1.0, 0.8438, 0.9793, 0.7188, 0.9793, 0.7188, 1.0, 0.75, 1.0, 0.75, 0.9793, 0.5625, 0.9793, 0.5625, 1.0, 0.5938, 1.0, 0.5938, 0.9793, 0.4375, 0.9793, 0.4375, 1.0, 0.4688, 1.0, 0.4688, 0.9793, 0.2812, 0.9793, 0.2812, 1.0, 0.3125, 1.0, 0.3125, 0.9793])
me_cube_001.materials.append(mat_material_001)
me_cube_001.materials.append(mat_material_002)
me_cube_001.materials.append(None)
me_cube_001.use_remesh_fix_poles = True
me_cube_001.use_remesh_preserve_attributes = False
me_cube_001.use_mirror_vertex_groups = False
me_cube_001.update()
me_cube_002 = bpy.data.meshes.new('Cube.002')
me_cube_002.from_pydata([(0.4939, -1.0, -1.0), (0.4912, -1.0, 0.9559), (0.4939, 1.0, -1.0), (0.4912, 1.0, 0.9559), (1.0, -1.0, -1.0), (0.9965, -1.0, 1.044), (1.0, 1.0, -1.0), (0.9965, 1.0, 1.044), (-0.3674, -1.0, -1.036), (-0.3713, -1.0, 0.8634), (-0.3674, 1.0, -1.036), (-0.3713, 1.0, 0.8634), (-1.31, -1.0, -0.9247), (-1.301, -1.0, 0.897), (-1.31, 1.0, -0.9247), (-1.301, 1.0, 0.897), (-1.768, -1.0, -0.8562), (-1.736, -1.0, 0.9937), (-1.768, 1.0, -0.8562), (-1.736, 1.0, 0.9937), (-1.86, -1.0, -0.8456), (-1.828, -1.0, 0.7454), (-1.86, 1.0, -0.8456), (-1.828, 1.0, 0.7454), (-1.957, -1.0, -0.8017), (-1.926, -1.0, 0.1183), (-1.957, 1.0, -0.8017), (-1.926, 1.0, 0.1183), (-2.023, -1.0, -0.7714), (-1.992, -1.0, -0.4237), (-2.023, 1.0, -0.7714), (-1.992, 1.0, -0.4237), (0.4937, -1.0, -0.8463), (0.4937, 1.0, -0.8463), (0.9997, 1.0, -0.8393), (0.9997, -1.0, -0.8393), (-0.3677, -1.0, -0.8867), (-0.3677, 1.0, -0.8867), (-1.309, -1.0, -0.7815), (-1.309, 1.0, -0.7815), (-1.765, -1.0, -0.7108), (-1.765, 1.0, -0.7108), (-1.857, -1.0, -0.7057), (-1.857, 1.0, -0.7057), (-1.953, -1.0, -0.6866), (-1.953, 1.0, -0.6866), (-2.015, -1.0, -0.6392), (-2.015, 1.0, -0.6392)], [], [(1, 3, 11, 9), (33, 3, 7, 34), (34, 7, 5, 35), (35, 5, 1, 32), (2, 6, 4, 0), (7, 3, 1, 5), (37, 10, 14, 39), (2, 0, 8, 10), (33, 2, 10, 37), (32, 1, 9, 36), (38, 13, 17, 40), (36, 9, 13, 38), (9, 11, 15, 13), (10, 8, 12, 14), (17, 19, 23, 21), (13, 15, 19, 17), (14, 12, 16, 18), (39, 14, 18, 41), (43, 22, 26, 45), (18, 16, 20, 22), (41, 18, 22, 43), (40, 17, 21, 42), (25, 27, 31, 29), (42, 21, 25, 44), (21, 23, 27, 25), (22, 20, 24, 26), (46, 29, 31, 47), (26, 24, 28, 30), (45, 26, 30, 47), (44, 25, 29, 46), (24, 44, 46, 28), (27, 45, 47, 31), (28, 46, 47, 30), (20, 42, 44, 24), (16, 40, 42, 20), (19, 41, 43, 23), (23, 43, 45, 27), (15, 39, 41, 19), (8, 36, 38, 12), (12, 38, 40, 16), (0, 32, 36, 8), (3, 33, 37, 11), (11, 37, 39, 15), (4, 35, 32, 0), (6, 34, 35, 4), (2, 33, 34, 6)])
_uv = me_cube_002.uv_layers.new(name='UVMap')
_uv.uv.foreach_set('vector', [0.875, 0.75, 0.875, 0.5, 0.875, 0.5, 0.875, 0.75, 0.3946, 0.25, 0.625, 0.25, 0.625, 0.5, 0.3946, 0.5, 0.3946, 0.5, 0.625, 0.5, 0.625, 0.75, 0.3946, 0.75, 0.3946, 0.75, 0.625, 0.75, 0.625, 1.0, 0.3946, 1.0, 0.125, 0.5, 0.375, 0.5, 0.375, 0.75, 0.125, 0.75, 0.625, 0.5, 0.875, 0.5, 0.875, 0.75, 0.625, 0.75, 0.3946, 0.25, 0.375, 0.25, 0.375, 0.25, 0.3946, 0.25, 0.125, 0.5, 0.125, 0.75, 0.125, 0.75, 0.125, 0.5, 0.3946, 0.25, 0.375, 0.25, 0.375, 0.25, 0.3946, 0.25, 0.3946, 1.0, 0.625, 1.0, 0.625, 1.0, 0.3946, 1.0, 0.3946, 1.0, 0.625, 1.0, 0.625, 1.0, 0.3946, 1.0, 0.3946, 1.0, 0.625, 1.0, 0.625, 1.0, 0.3946, 1.0, 0.875, 0.75, 0.875, 0.5, 0.875, 0.5, 0.875, 0.75, 0.125, 0.5, 0.125, 0.75, 0.125, 0.75, 0.125, 0.5, 0.875, 0.75, 0.875, 0.5, 0.875, 0.5, 0.875, 0.75, 0.875, 0.75, 0.875, 0.5, 0.875, 0.5, 0.875, 0.75, 0.125, 0.5, 0.125, 0.75, 0.125, 0.75, 0.125, 0.5, 0.3946, 0.25, 0.375, 0.25, 0.375, 0.25, 0.3946, 0.25, 0.3946, 0.25, 0.375, 0.25, 0.375, 0.25, 0.3946, 0.25, 0.125, 0.5, 0.125, 0.75, 0.125, 0.75, 0.125, 0.5, 0.3946, 0.25, 0.375, 0.25, 0.375, 0.25, 0.3946, 0.25, 0.3946, 1.0, 0.625, 1.0, 0.625, 1.0, 0.3946, 1.0, 0.875, 0.75, 0.875, 0.5, 0.875, 0.5, 0.875, 0.75, 0.3946, 1.0, 0.625, 1.0, 0.625, 1.0, 0.3946, 1.0, 0.875, 0.75, 0.875, 0.5, 0.875, 0.5, 0.875, 0.75, 0.125, 0.5, 0.125, 0.75, 0.125, 0.75, 0.125, 0.5, 0.3946, 0.0, 0.625, 0.0, 0.625, 0.25, 0.3946, 0.25, 0.125, 0.5, 0.125, 0.75, 0.125, 0.75, 0.125, 0.5, 0.3946, 0.25, 0.375, 0.25, 0.375, 0.25, 0.3946, 0.25, 0.3946, 1.0, 0.625, 1.0, 0.625, 1.0, 0.3946, 1.0, 0.375, 1.0, 0.3946, 1.0, 0.3946, 1.0, 0.375, 1.0, 0.625, 0.25, 0.3946, 0.25, 0.3946, 0.25, 0.625, 0.25, 0.375, 0.0, 0.3946, 0.0, 0.3946, 0.25, 0.375, 0.25, 0.375, 1.0, 0.3946, 1.0, 0.3946, 1.0, 0.375, 1.0, 0.375, 1.0, 0.3946, 1.0, 0.3946, 1.0, 0.375, 1.0, 0.625, 0.25, 0.3946, 0.25, 0.3946, 0.25, 0.625, 0.25, 0.625, 0.25, 0.3946, 0.25, 0.3946, 0.25, 0.625, 0.25, 0.625, 0.25, 0.3946, 0.25, 0.3946, 0.25, 0.625, 0.25, 0.375, 1.0, 0.3946, 1.0, 0.3946, 1.0, 0.375, 1.0, 0.375, 1.0, 0.3946, 1.0, 0.3946, 1.0, 0.375, 1.0, 0.375, 1.0, 0.3946, 1.0, 0.3946, 1.0, 0.375, 1.0, 0.625, 0.25, 0.3946, 0.25, 0.3946, 0.25, 0.625, 0.25, 0.625, 0.25, 0.3946, 0.25, 0.3946, 0.25, 0.625, 0.25, 0.375, 0.75, 0.3946, 0.75, 0.3946, 1.0, 0.375, 1.0, 0.375, 0.5, 0.3946, 0.5, 0.3946, 0.75, 0.375, 0.75, 0.375, 0.25, 0.3946, 0.25, 0.3946, 0.5, 0.375, 0.5])
me_cube_002.materials.append(mat_material_002)
me_cube_002.use_remesh_fix_poles = True
me_cube_002.use_remesh_preserve_attributes = False
me_cube_002.use_mirror_vertex_groups = False
me_cube_002.update()

# ---- objects
ob_light = bpy.data.objects.new('Light', light_light)
ob_camera = bpy.data.objects.new('Camera', cam_camera)
ob_cube = bpy.data.objects.new('Cube', me_cube_001)
ob_cube_001 = bpy.data.objects.new('Cube.001', me_cube_002)

# ---- transforms, parenting, visibility, modifiers, constraints
ob_light.location = (4.076, 1.005, 5.904)
ob_light.rotation_euler = (0.6503, 0.05522, 1.866)
ob_light.lock_rotations_4d = False
ob_light.empty_display_type = 'ARROWS'
ob_light.color = (0.0, 0.0, 0.0, 0.0)
ob_light.lineart.crease_threshold = 0.0
ob_camera.location = (7.359, -6.926, 4.958)
ob_camera.rotation_euler = (1.109, 0.0, 0.8149)
ob_camera.lock_rotations_4d = False
ob_camera.empty_display_type = 'ARROWS'
ob_camera.color = (0.0, 0.0, 0.0, 0.0)
ob_camera.display_type = 'WIRE'
ob_camera.lineart.crease_threshold = 0.0
ob_cube.location = (0.8422, 0.0, 0.0)
ob_cube.scale = (0.2623, 0.09424, 0.2623)
ob_cube.lineart.crease_threshold = 0.0
ob_cube_001.location = (-0.4066, -1.279e-09, -0.03736)
ob_cube_001.scale = (1.0, 0.02601, 0.1801)
ob_cube_001.lineart.crease_threshold = 0.0

# ---- collection membership
col_collection.objects.link(ob_light)
col_collection.objects.link(ob_camera)
col_collection.objects.link(ob_cube)
col_collection.objects.link(ob_cube_001)

# ---- scene / render settings (as saved in the file)
scene.camera = ob_camera
scene.frame_start = 1; scene.frame_end = 250; scene.frame_set(1)
scene.render.engine = 'BLENDER_EEVEE_NEXT'
scene.cycles.use_denoising = False
scene.cycles.samples = 128
scene.cycles.sampling_pattern = 'TABULATED_SOBOL'
scene.cycles.use_adaptive_sampling = False
scene.cycles.use_light_tree = False
scene.view_settings.view_transform = 'Filmic'
bpy.context.view_layer.update()
